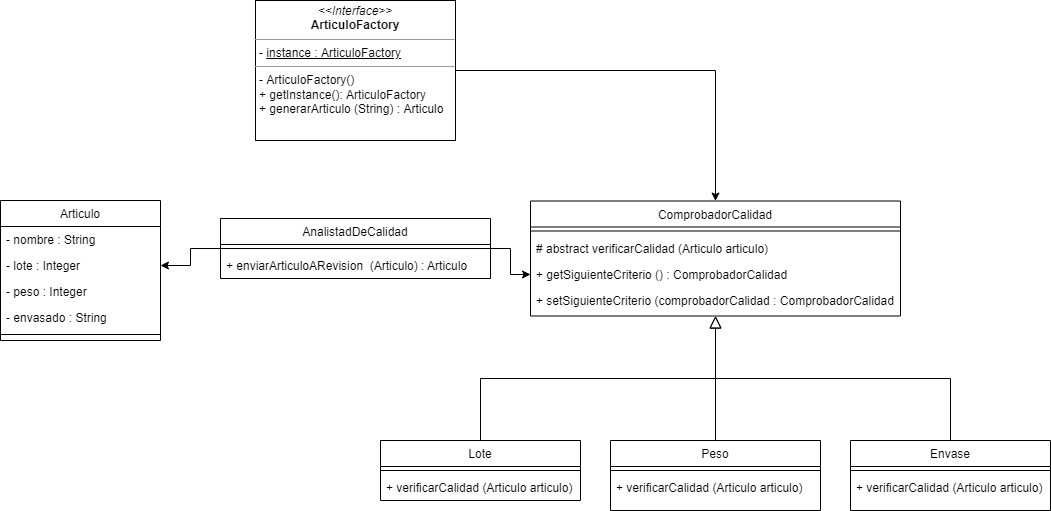

The diagram above was exported from draw.io. Its source (the exported page's mxGraphModel, read from the mxfile embedded in the PNG):
<mxGraphModel dx="1038" dy="539" grid="1" gridSize="10" guides="1" tooltips="1" connect="1" arrows="1" fold="1" page="1" pageScale="1" pageWidth="827" pageHeight="1169" math="0" shadow="0">
  <root>
    <mxCell id="WIyWlLk6GJQsqaUBKTNV-0" />
    <mxCell id="WIyWlLk6GJQsqaUBKTNV-1" parent="WIyWlLk6GJQsqaUBKTNV-0" />
    <mxCell id="zkfFHV4jXpPFQw0GAbJ--0" value="ComprobadorCalidad" style="swimlane;fontStyle=0;align=center;verticalAlign=top;childLayout=stackLayout;horizontal=1;startSize=26;horizontalStack=0;resizeParent=1;resizeLast=0;collapsible=1;marginBottom=0;rounded=0;shadow=0;strokeWidth=1;" parent="WIyWlLk6GJQsqaUBKTNV-1" vertex="1">
      <mxGeometry x="580" y="300.5" width="370" height="115" as="geometry">
        <mxRectangle x="230" y="140" width="160" height="26" as="alternateBounds" />
      </mxGeometry>
    </mxCell>
    <mxCell id="zkfFHV4jXpPFQw0GAbJ--4" value="" style="line;html=1;strokeWidth=1;align=left;verticalAlign=middle;spacingTop=-1;spacingLeft=3;spacingRight=3;rotatable=0;labelPosition=right;points=[];portConstraint=eastwest;" parent="zkfFHV4jXpPFQw0GAbJ--0" vertex="1">
      <mxGeometry y="26" width="370" height="8" as="geometry" />
    </mxCell>
    <mxCell id="5J0IIBYP9sCEdXaFHp5C-14" value="# abstract verificarCalidad (Articulo articulo)" style="text;align=left;verticalAlign=top;spacingLeft=4;spacingRight=4;overflow=hidden;rotatable=0;points=[[0,0.5],[1,0.5]];portConstraint=eastwest;" vertex="1" parent="zkfFHV4jXpPFQw0GAbJ--0">
      <mxGeometry y="34" width="370" height="26" as="geometry" />
    </mxCell>
    <mxCell id="5J0IIBYP9sCEdXaFHp5C-16" value="+ getSiguienteCriterio () : ComprobadorCalidad" style="text;align=left;verticalAlign=top;spacingLeft=4;spacingRight=4;overflow=hidden;rotatable=0;points=[[0,0.5],[1,0.5]];portConstraint=eastwest;rounded=0;shadow=0;html=0;" vertex="1" parent="zkfFHV4jXpPFQw0GAbJ--0">
      <mxGeometry y="60" width="370" height="26" as="geometry" />
    </mxCell>
    <mxCell id="5J0IIBYP9sCEdXaFHp5C-15" value="+ setSiguienteCriterio (comprobadorCalidad : ComprobadorCalidad" style="text;align=left;verticalAlign=top;spacingLeft=4;spacingRight=4;overflow=hidden;rotatable=0;points=[[0,0.5],[1,0.5]];portConstraint=eastwest;rounded=0;shadow=0;html=0;" vertex="1" parent="zkfFHV4jXpPFQw0GAbJ--0">
      <mxGeometry y="86" width="370" height="29" as="geometry" />
    </mxCell>
    <mxCell id="zkfFHV4jXpPFQw0GAbJ--6" value="Lote" style="swimlane;fontStyle=0;align=center;verticalAlign=top;childLayout=stackLayout;horizontal=1;startSize=26;horizontalStack=0;resizeParent=1;resizeLast=0;collapsible=1;marginBottom=0;rounded=0;shadow=0;strokeWidth=1;" parent="WIyWlLk6GJQsqaUBKTNV-1" vertex="1">
      <mxGeometry x="430" y="540" width="200" height="60" as="geometry">
        <mxRectangle x="130" y="380" width="160" height="26" as="alternateBounds" />
      </mxGeometry>
    </mxCell>
    <mxCell id="zkfFHV4jXpPFQw0GAbJ--9" value="" style="line;html=1;strokeWidth=1;align=left;verticalAlign=middle;spacingTop=-1;spacingLeft=3;spacingRight=3;rotatable=0;labelPosition=right;points=[];portConstraint=eastwest;" parent="zkfFHV4jXpPFQw0GAbJ--6" vertex="1">
      <mxGeometry y="26" width="200" height="8" as="geometry" />
    </mxCell>
    <mxCell id="5J0IIBYP9sCEdXaFHp5C-22" value="+ verificarCalidad (Articulo articulo)" style="text;align=left;verticalAlign=top;spacingLeft=4;spacingRight=4;overflow=hidden;rotatable=0;points=[[0,0.5],[1,0.5]];portConstraint=eastwest;" vertex="1" parent="zkfFHV4jXpPFQw0GAbJ--6">
      <mxGeometry y="34" width="200" height="26" as="geometry" />
    </mxCell>
    <mxCell id="zkfFHV4jXpPFQw0GAbJ--12" value="" style="endArrow=block;endSize=10;endFill=0;shadow=0;strokeWidth=1;rounded=0;edgeStyle=elbowEdgeStyle;elbow=vertical;" parent="WIyWlLk6GJQsqaUBKTNV-1" source="zkfFHV4jXpPFQw0GAbJ--6" target="zkfFHV4jXpPFQw0GAbJ--0" edge="1">
      <mxGeometry width="160" relative="1" as="geometry">
        <mxPoint x="200" y="203" as="sourcePoint" />
        <mxPoint x="200" y="203" as="targetPoint" />
      </mxGeometry>
    </mxCell>
    <mxCell id="zkfFHV4jXpPFQw0GAbJ--13" value="Envase" style="swimlane;fontStyle=0;align=center;verticalAlign=top;childLayout=stackLayout;horizontal=1;startSize=26;horizontalStack=0;resizeParent=1;resizeLast=0;collapsible=1;marginBottom=0;rounded=0;shadow=0;strokeWidth=1;" parent="WIyWlLk6GJQsqaUBKTNV-1" vertex="1">
      <mxGeometry x="900" y="540" width="200" height="70" as="geometry">
        <mxRectangle x="340" y="380" width="170" height="26" as="alternateBounds" />
      </mxGeometry>
    </mxCell>
    <mxCell id="zkfFHV4jXpPFQw0GAbJ--15" value="" style="line;html=1;strokeWidth=1;align=left;verticalAlign=middle;spacingTop=-1;spacingLeft=3;spacingRight=3;rotatable=0;labelPosition=right;points=[];portConstraint=eastwest;" parent="zkfFHV4jXpPFQw0GAbJ--13" vertex="1">
      <mxGeometry y="26" width="200" height="8" as="geometry" />
    </mxCell>
    <mxCell id="5J0IIBYP9sCEdXaFHp5C-27" value="+ verificarCalidad (Articulo articulo)" style="text;align=left;verticalAlign=top;spacingLeft=4;spacingRight=4;overflow=hidden;rotatable=0;points=[[0,0.5],[1,0.5]];portConstraint=eastwest;" vertex="1" parent="zkfFHV4jXpPFQw0GAbJ--13">
      <mxGeometry y="34" width="200" height="26" as="geometry" />
    </mxCell>
    <mxCell id="zkfFHV4jXpPFQw0GAbJ--16" value="" style="endArrow=block;endSize=10;endFill=0;shadow=0;strokeWidth=1;rounded=0;edgeStyle=elbowEdgeStyle;elbow=vertical;" parent="WIyWlLk6GJQsqaUBKTNV-1" source="zkfFHV4jXpPFQw0GAbJ--13" target="zkfFHV4jXpPFQw0GAbJ--0" edge="1">
      <mxGeometry width="160" relative="1" as="geometry">
        <mxPoint x="210" y="373" as="sourcePoint" />
        <mxPoint x="310" y="271" as="targetPoint" />
      </mxGeometry>
    </mxCell>
    <mxCell id="5J0IIBYP9sCEdXaFHp5C-29" style="edgeStyle=orthogonalEdgeStyle;rounded=0;orthogonalLoop=1;jettySize=auto;html=1;entryX=1;entryY=0.5;entryDx=0;entryDy=0;endArrow=classic;endFill=1;" edge="1" parent="WIyWlLk6GJQsqaUBKTNV-1" source="zkfFHV4jXpPFQw0GAbJ--17" target="5J0IIBYP9sCEdXaFHp5C-3">
      <mxGeometry relative="1" as="geometry" />
    </mxCell>
    <mxCell id="5J0IIBYP9sCEdXaFHp5C-30" style="edgeStyle=orthogonalEdgeStyle;rounded=0;orthogonalLoop=1;jettySize=auto;html=1;endArrow=classic;endFill=1;" edge="1" parent="WIyWlLk6GJQsqaUBKTNV-1" source="zkfFHV4jXpPFQw0GAbJ--17">
      <mxGeometry relative="1" as="geometry">
        <mxPoint x="580" y="374" as="targetPoint" />
      </mxGeometry>
    </mxCell>
    <mxCell id="zkfFHV4jXpPFQw0GAbJ--17" value="AnalistadDeCalidad" style="swimlane;fontStyle=0;align=center;verticalAlign=top;childLayout=stackLayout;horizontal=1;startSize=26;horizontalStack=0;resizeParent=1;resizeLast=0;collapsible=1;marginBottom=0;rounded=0;shadow=0;strokeWidth=1;" parent="WIyWlLk6GJQsqaUBKTNV-1" vertex="1">
      <mxGeometry x="270" y="318" width="270" height="60" as="geometry">
        <mxRectangle x="550" y="140" width="160" height="26" as="alternateBounds" />
      </mxGeometry>
    </mxCell>
    <mxCell id="zkfFHV4jXpPFQw0GAbJ--23" value="" style="line;html=1;strokeWidth=1;align=left;verticalAlign=middle;spacingTop=-1;spacingLeft=3;spacingRight=3;rotatable=0;labelPosition=right;points=[];portConstraint=eastwest;" parent="zkfFHV4jXpPFQw0GAbJ--17" vertex="1">
      <mxGeometry y="26" width="270" height="8" as="geometry" />
    </mxCell>
    <mxCell id="zkfFHV4jXpPFQw0GAbJ--25" value="+ enviarArticuloARevision  (Articulo) : Articulo" style="text;align=left;verticalAlign=top;spacingLeft=4;spacingRight=4;overflow=hidden;rotatable=0;points=[[0,0.5],[1,0.5]];portConstraint=eastwest;" parent="zkfFHV4jXpPFQw0GAbJ--17" vertex="1">
      <mxGeometry y="34" width="270" height="26" as="geometry" />
    </mxCell>
    <mxCell id="5J0IIBYP9sCEdXaFHp5C-32" style="edgeStyle=orthogonalEdgeStyle;rounded=0;orthogonalLoop=1;jettySize=auto;html=1;endArrow=classic;endFill=1;" edge="1" parent="WIyWlLk6GJQsqaUBKTNV-1" source="5J0IIBYP9sCEdXaFHp5C-0" target="zkfFHV4jXpPFQw0GAbJ--0">
      <mxGeometry relative="1" as="geometry" />
    </mxCell>
    <mxCell id="5J0IIBYP9sCEdXaFHp5C-0" value="&lt;p style=&quot;margin:0px;margin-top:4px;text-align:center;&quot;&gt;&lt;i&gt;&amp;lt;&amp;lt;Interface&amp;gt;&amp;gt;&lt;/i&gt;&lt;br&gt;&lt;b&gt;ArticuloFactory&lt;/b&gt;&lt;/p&gt;&lt;hr size=&quot;1&quot;&gt;&lt;p style=&quot;margin:0px;margin-left:4px;&quot;&gt;- &lt;u&gt;instance : ArticuloFactory&lt;/u&gt;&lt;/p&gt;&lt;hr size=&quot;1&quot;&gt;&lt;p style=&quot;margin:0px;margin-left:4px;&quot;&gt;- ArticuloFactory()&lt;br&gt;+ getInstance(): ArticuloFactory&lt;/p&gt;&lt;p style=&quot;margin:0px;margin-left:4px;&quot;&gt;+ generarArticulo (String) : Articulo&lt;/p&gt;" style="verticalAlign=top;align=left;overflow=fill;fontSize=12;fontFamily=Helvetica;html=1;" vertex="1" parent="WIyWlLk6GJQsqaUBKTNV-1">
      <mxGeometry x="305" y="100" width="200" height="140" as="geometry" />
    </mxCell>
    <mxCell id="5J0IIBYP9sCEdXaFHp5C-1" value="Articulo" style="swimlane;fontStyle=0;align=center;verticalAlign=top;childLayout=stackLayout;horizontal=1;startSize=26;horizontalStack=0;resizeParent=1;resizeLast=0;collapsible=1;marginBottom=0;rounded=0;shadow=0;strokeWidth=1;" vertex="1" parent="WIyWlLk6GJQsqaUBKTNV-1">
      <mxGeometry x="50" y="300" width="160" height="140" as="geometry">
        <mxRectangle x="550" y="140" width="160" height="26" as="alternateBounds" />
      </mxGeometry>
    </mxCell>
    <mxCell id="5J0IIBYP9sCEdXaFHp5C-2" value="- nombre : String" style="text;align=left;verticalAlign=top;spacingLeft=4;spacingRight=4;overflow=hidden;rotatable=0;points=[[0,0.5],[1,0.5]];portConstraint=eastwest;" vertex="1" parent="5J0IIBYP9sCEdXaFHp5C-1">
      <mxGeometry y="26" width="160" height="26" as="geometry" />
    </mxCell>
    <mxCell id="5J0IIBYP9sCEdXaFHp5C-3" value="- lote : Integer" style="text;align=left;verticalAlign=top;spacingLeft=4;spacingRight=4;overflow=hidden;rotatable=0;points=[[0,0.5],[1,0.5]];portConstraint=eastwest;rounded=0;shadow=0;html=0;" vertex="1" parent="5J0IIBYP9sCEdXaFHp5C-1">
      <mxGeometry y="52" width="160" height="26" as="geometry" />
    </mxCell>
    <mxCell id="5J0IIBYP9sCEdXaFHp5C-4" value="- peso : Integer" style="text;align=left;verticalAlign=top;spacingLeft=4;spacingRight=4;overflow=hidden;rotatable=0;points=[[0,0.5],[1,0.5]];portConstraint=eastwest;rounded=0;shadow=0;html=0;" vertex="1" parent="5J0IIBYP9sCEdXaFHp5C-1">
      <mxGeometry y="78" width="160" height="26" as="geometry" />
    </mxCell>
    <mxCell id="5J0IIBYP9sCEdXaFHp5C-5" value="- envasado : String" style="text;align=left;verticalAlign=top;spacingLeft=4;spacingRight=4;overflow=hidden;rotatable=0;points=[[0,0.5],[1,0.5]];portConstraint=eastwest;rounded=0;shadow=0;html=0;" vertex="1" parent="5J0IIBYP9sCEdXaFHp5C-1">
      <mxGeometry y="104" width="160" height="26" as="geometry" />
    </mxCell>
    <mxCell id="5J0IIBYP9sCEdXaFHp5C-7" value="" style="line;html=1;strokeWidth=1;align=left;verticalAlign=middle;spacingTop=-1;spacingLeft=3;spacingRight=3;rotatable=0;labelPosition=right;points=[];portConstraint=eastwest;" vertex="1" parent="5J0IIBYP9sCEdXaFHp5C-1">
      <mxGeometry y="130" width="160" height="8" as="geometry" />
    </mxCell>
    <mxCell id="5J0IIBYP9sCEdXaFHp5C-28" style="edgeStyle=orthogonalEdgeStyle;rounded=0;orthogonalLoop=1;jettySize=auto;html=1;endArrow=none;endFill=0;" edge="1" parent="WIyWlLk6GJQsqaUBKTNV-1" source="5J0IIBYP9sCEdXaFHp5C-19">
      <mxGeometry relative="1" as="geometry">
        <mxPoint x="765" y="470" as="targetPoint" />
      </mxGeometry>
    </mxCell>
    <mxCell id="5J0IIBYP9sCEdXaFHp5C-19" value="Peso" style="swimlane;fontStyle=0;align=center;verticalAlign=top;childLayout=stackLayout;horizontal=1;startSize=26;horizontalStack=0;resizeParent=1;resizeLast=0;collapsible=1;marginBottom=0;rounded=0;shadow=0;strokeWidth=1;" vertex="1" parent="WIyWlLk6GJQsqaUBKTNV-1">
      <mxGeometry x="660" y="540" width="210" height="70" as="geometry">
        <mxRectangle x="340" y="380" width="170" height="26" as="alternateBounds" />
      </mxGeometry>
    </mxCell>
    <mxCell id="5J0IIBYP9sCEdXaFHp5C-21" value="" style="line;html=1;strokeWidth=1;align=left;verticalAlign=middle;spacingTop=-1;spacingLeft=3;spacingRight=3;rotatable=0;labelPosition=right;points=[];portConstraint=eastwest;" vertex="1" parent="5J0IIBYP9sCEdXaFHp5C-19">
      <mxGeometry y="26" width="210" height="8" as="geometry" />
    </mxCell>
    <mxCell id="5J0IIBYP9sCEdXaFHp5C-23" value="+ verificarCalidad (Articulo articulo)" style="text;align=left;verticalAlign=top;spacingLeft=4;spacingRight=4;overflow=hidden;rotatable=0;points=[[0,0.5],[1,0.5]];portConstraint=eastwest;" vertex="1" parent="5J0IIBYP9sCEdXaFHp5C-19">
      <mxGeometry y="34" width="210" height="26" as="geometry" />
    </mxCell>
  </root>
</mxGraphModel>